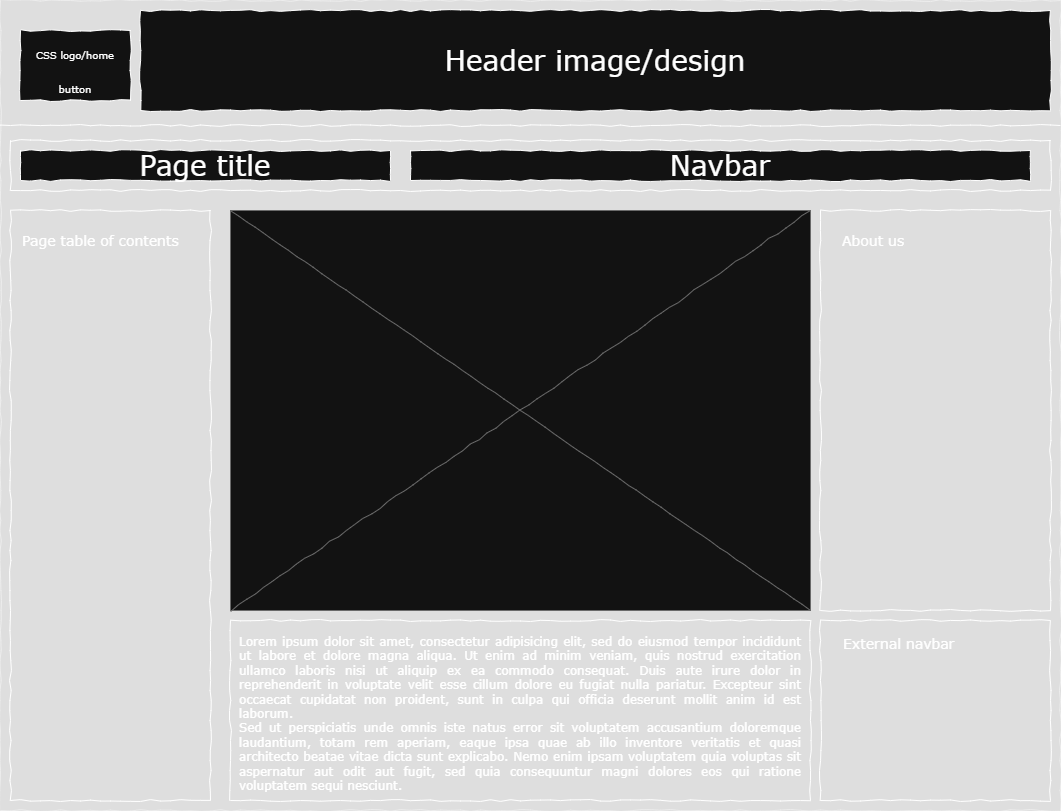

The diagram above was exported from draw.io. Its source (the exported page's mxGraphModel, read from the mxfile embedded in the PNG):
<mxGraphModel dx="1228" dy="661" grid="1" gridSize="10" guides="1" tooltips="1" connect="1" arrows="1" fold="1" page="1" pageScale="1" pageWidth="1100" pageHeight="850" background="none" math="0" shadow="0">
  <root>
    <mxCell id="0" />
    <mxCell id="1" parent="0" />
    <mxCell id="677b7b8949515195-1" value="" style="whiteSpace=wrap;html=1;rounded=0;shadow=0;labelBackgroundColor=none;strokeColor=#000000;strokeWidth=1;fillColor=none;fontFamily=Verdana;fontSize=12;fontColor=#000000;align=center;comic=1;" parent="1" vertex="1">
      <mxGeometry x="20" y="20" width="1060" height="810" as="geometry" />
    </mxCell>
    <mxCell id="677b7b8949515195-2" value="&lt;font style=&quot;font-size: 10px;&quot;&gt;CSS logo/home button&lt;/font&gt;" style="whiteSpace=wrap;html=1;rounded=0;shadow=0;labelBackgroundColor=none;strokeWidth=1;fontFamily=Verdana;fontSize=28;align=center;comic=1;" parent="1" vertex="1">
      <mxGeometry x="40" y="50" width="110" height="70" as="geometry" />
    </mxCell>
    <mxCell id="677b7b8949515195-8" value="" style="whiteSpace=wrap;html=1;rounded=0;shadow=0;labelBackgroundColor=none;strokeWidth=1;fillColor=none;fontFamily=Verdana;fontSize=12;align=center;comic=1;" parent="1" vertex="1">
      <mxGeometry x="30" y="230" width="200" height="590" as="geometry" />
    </mxCell>
    <mxCell id="677b7b8949515195-9" value="" style="line;strokeWidth=1;html=1;rounded=0;shadow=0;labelBackgroundColor=none;fillColor=none;fontFamily=Verdana;fontSize=14;fontColor=#000000;align=center;comic=1;" parent="1" vertex="1">
      <mxGeometry x="20" y="140" width="1060" height="10" as="geometry" />
    </mxCell>
    <mxCell id="677b7b8949515195-10" value="" style="whiteSpace=wrap;html=1;rounded=0;shadow=0;labelBackgroundColor=none;strokeWidth=1;fillColor=none;fontFamily=Verdana;fontSize=12;align=center;comic=1;" parent="1" vertex="1">
      <mxGeometry x="30" y="160" width="1040" height="50" as="geometry" />
    </mxCell>
    <mxCell id="677b7b8949515195-15" value="&lt;div style=&quot;text-align: justify&quot;&gt;&lt;span&gt;Lorem ipsum dolor sit amet, consectetur adipisicing elit, sed do eiusmod tempor incididunt ut labore et dolore magna aliqua. Ut enim ad minim veniam, quis nostrud exercitation ullamco laboris nisi ut aliquip ex ea commodo consequat. Duis aute irure dolor in reprehenderit in voluptate velit esse cillum dolore eu fugiat nulla pariatur. Excepteur sint occaecat cupidatat non proident, sunt in culpa qui officia deserunt mollit anim id est laborum.&lt;/span&gt;&lt;/div&gt;&lt;div style=&quot;text-align: justify&quot;&gt;&lt;span&gt;Sed ut perspiciatis unde omnis iste natus error sit voluptatem accusantium doloremque laudantium, totam rem aperiam, eaque ipsa quae ab illo inventore veritatis et quasi architecto beatae vitae dicta sunt explicabo. Nemo enim ipsam voluptatem quia voluptas sit aspernatur aut odit aut fugit, sed quia consequuntur magni dolores eos qui ratione voluptatem sequi nesciunt.&amp;nbsp;&lt;/span&gt;&lt;/div&gt;" style="whiteSpace=wrap;html=1;rounded=0;shadow=0;labelBackgroundColor=none;strokeWidth=1;fillColor=none;fontFamily=Verdana;fontSize=12;align=center;verticalAlign=top;spacing=10;comic=1;" parent="1" vertex="1">
      <mxGeometry x="250" y="640" width="580" height="180" as="geometry" />
    </mxCell>
    <mxCell id="677b7b8949515195-16" value="" style="verticalLabelPosition=bottom;shadow=0;dashed=0;align=center;html=1;verticalAlign=top;strokeWidth=1;shape=mxgraph.mockup.graphics.simpleIcon;strokeColor=#999999;rounded=0;labelBackgroundColor=none;fontFamily=Verdana;fontSize=14;fontColor=#000000;comic=1;" parent="1" vertex="1">
      <mxGeometry x="250" y="230" width="580" height="400" as="geometry" />
    </mxCell>
    <mxCell id="677b7b8949515195-25" value="" style="whiteSpace=wrap;html=1;rounded=0;shadow=0;labelBackgroundColor=none;strokeWidth=1;fillColor=none;fontFamily=Verdana;fontSize=12;align=center;comic=1;" parent="1" vertex="1">
      <mxGeometry x="840" y="230" width="230" height="400" as="geometry" />
    </mxCell>
    <mxCell id="677b7b8949515195-26" value="" style="whiteSpace=wrap;html=1;rounded=0;shadow=0;labelBackgroundColor=none;strokeWidth=1;fillColor=none;fontFamily=Verdana;fontSize=12;align=center;comic=1;" parent="1" vertex="1">
      <mxGeometry x="840" y="640" width="230" height="180" as="geometry" />
    </mxCell>
    <mxCell id="677b7b8949515195-27" value="Page table of contents" style="text;html=1;points=[];align=left;verticalAlign=top;spacingTop=-4;fontSize=14;fontFamily=Verdana" parent="1" vertex="1">
      <mxGeometry x="40" y="250" width="170" height="20" as="geometry" />
    </mxCell>
    <mxCell id="677b7b8949515195-42" value="External navbar" style="text;html=1;points=[];align=left;verticalAlign=top;spacingTop=-4;fontSize=14;fontFamily=Verdana" parent="1" vertex="1">
      <mxGeometry x="861" y="653" width="170" height="20" as="geometry" />
    </mxCell>
    <mxCell id="677b7b8949515195-44" value="About us" style="text;html=1;points=[];align=left;verticalAlign=top;spacingTop=-4;fontSize=14;fontFamily=Verdana" parent="1" vertex="1">
      <mxGeometry x="860" y="250" width="170" height="20" as="geometry" />
    </mxCell>
    <mxCell id="u0sxK8nnBGV6QjmBri---1" value="Navbar" style="whiteSpace=wrap;html=1;rounded=0;shadow=0;labelBackgroundColor=none;strokeWidth=1;fontFamily=Verdana;fontSize=28;align=center;comic=1;" vertex="1" parent="1">
      <mxGeometry x="430" y="170" width="620" height="30" as="geometry" />
    </mxCell>
    <mxCell id="u0sxK8nnBGV6QjmBri---4" value="Header image/design" style="whiteSpace=wrap;html=1;rounded=0;shadow=0;labelBackgroundColor=none;strokeWidth=1;fontFamily=Verdana;fontSize=28;align=center;comic=1;" vertex="1" parent="1">
      <mxGeometry x="160" y="30" width="910" height="100" as="geometry" />
    </mxCell>
    <mxCell id="u0sxK8nnBGV6QjmBri---5" value="Page title" style="whiteSpace=wrap;html=1;rounded=0;shadow=0;labelBackgroundColor=none;strokeWidth=1;fontFamily=Verdana;fontSize=28;align=center;comic=1;" vertex="1" parent="1">
      <mxGeometry x="40" y="170" width="370" height="30" as="geometry" />
    </mxCell>
  </root>
</mxGraphModel>